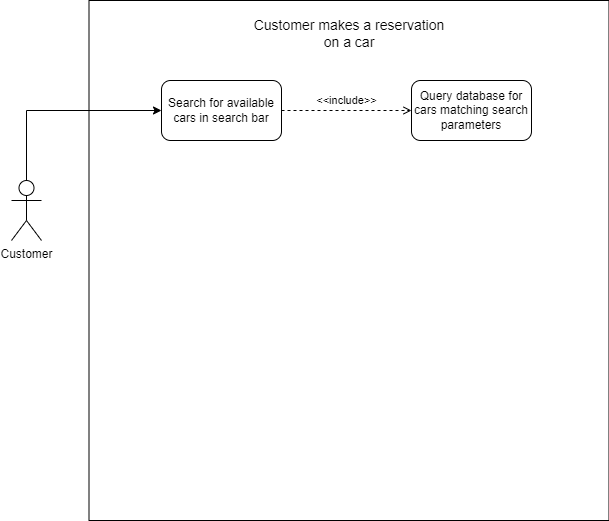

The diagram above was exported from draw.io. Its source (the exported page's mxGraphModel, read from the mxfile embedded in the PNG):
<mxGraphModel dx="1343" dy="719" grid="1" gridSize="10" guides="1" tooltips="1" connect="1" arrows="1" fold="1" page="1" pageScale="1" pageWidth="850" pageHeight="1100" background="#FFFFFF" math="0" shadow="0">
  <root>
    <mxCell id="0" />
    <mxCell id="1" parent="0" />
    <mxCell id="0HFTfmaNAGYhw6b_XenU-1" value="Customer" style="shape=umlActor;verticalLabelPosition=bottom;verticalAlign=top;html=1;outlineConnect=0;" parent="1" vertex="1">
      <mxGeometry x="80" y="330" width="30" height="60" as="geometry" />
    </mxCell>
    <mxCell id="9UNP4yJCntuyZB9_M6__-1" value="" style="whiteSpace=wrap;html=1;aspect=fixed;fontSize=14;" parent="1" vertex="1">
      <mxGeometry x="157.5" y="150" width="520" height="520" as="geometry" />
    </mxCell>
    <UserObject label="&amp;lt;&amp;lt;include&amp;gt;&amp;gt;" tooltip="" id="sz-xyWCIE4BwBm2mmZFB-6">
      <mxCell style="edgeStyle=orthogonalEdgeStyle;rounded=0;orthogonalLoop=1;jettySize=auto;html=1;exitX=1;exitY=0.5;exitDx=0;exitDy=0;entryX=0;entryY=0.5;entryDx=0;entryDy=0;endArrow=open;endFill=0;dashed=1;" parent="1" source="sz-xyWCIE4BwBm2mmZFB-1" target="sz-xyWCIE4BwBm2mmZFB-3" edge="1">
        <mxGeometry y="10" relative="1" as="geometry">
          <mxPoint as="offset" />
        </mxGeometry>
      </mxCell>
    </UserObject>
    <mxCell id="sz-xyWCIE4BwBm2mmZFB-1" value="Search for available cars in search bar" style="rounded=1;whiteSpace=wrap;html=1;" parent="1" vertex="1">
      <mxGeometry x="230" y="230" width="120" height="60" as="geometry" />
    </mxCell>
    <mxCell id="sz-xyWCIE4BwBm2mmZFB-2" style="edgeStyle=orthogonalEdgeStyle;rounded=0;orthogonalLoop=1;jettySize=auto;html=1;exitX=0.5;exitY=0;exitDx=0;exitDy=0;exitPerimeter=0;entryX=0;entryY=0.5;entryDx=0;entryDy=0;" parent="1" source="0HFTfmaNAGYhw6b_XenU-1" target="sz-xyWCIE4BwBm2mmZFB-1" edge="1">
      <mxGeometry relative="1" as="geometry" />
    </mxCell>
    <mxCell id="sz-xyWCIE4BwBm2mmZFB-3" value="Query database for cars matching search parameters" style="rounded=1;whiteSpace=wrap;html=1;" parent="1" vertex="1">
      <mxGeometry x="480" y="230" width="120" height="60" as="geometry" />
    </mxCell>
    <mxCell id="WXyfZ2dJw7Lrl1GcgoIt-1" value="&lt;font style=&quot;font-size: 14px;&quot;&gt;Customer makes a reservation on a car&lt;/font&gt;" style="text;whiteSpace=wrap;html=1;align=center;" parent="1" vertex="1">
      <mxGeometry x="317.5" y="160" width="200" height="40" as="geometry" />
    </mxCell>
  </root>
</mxGraphModel>